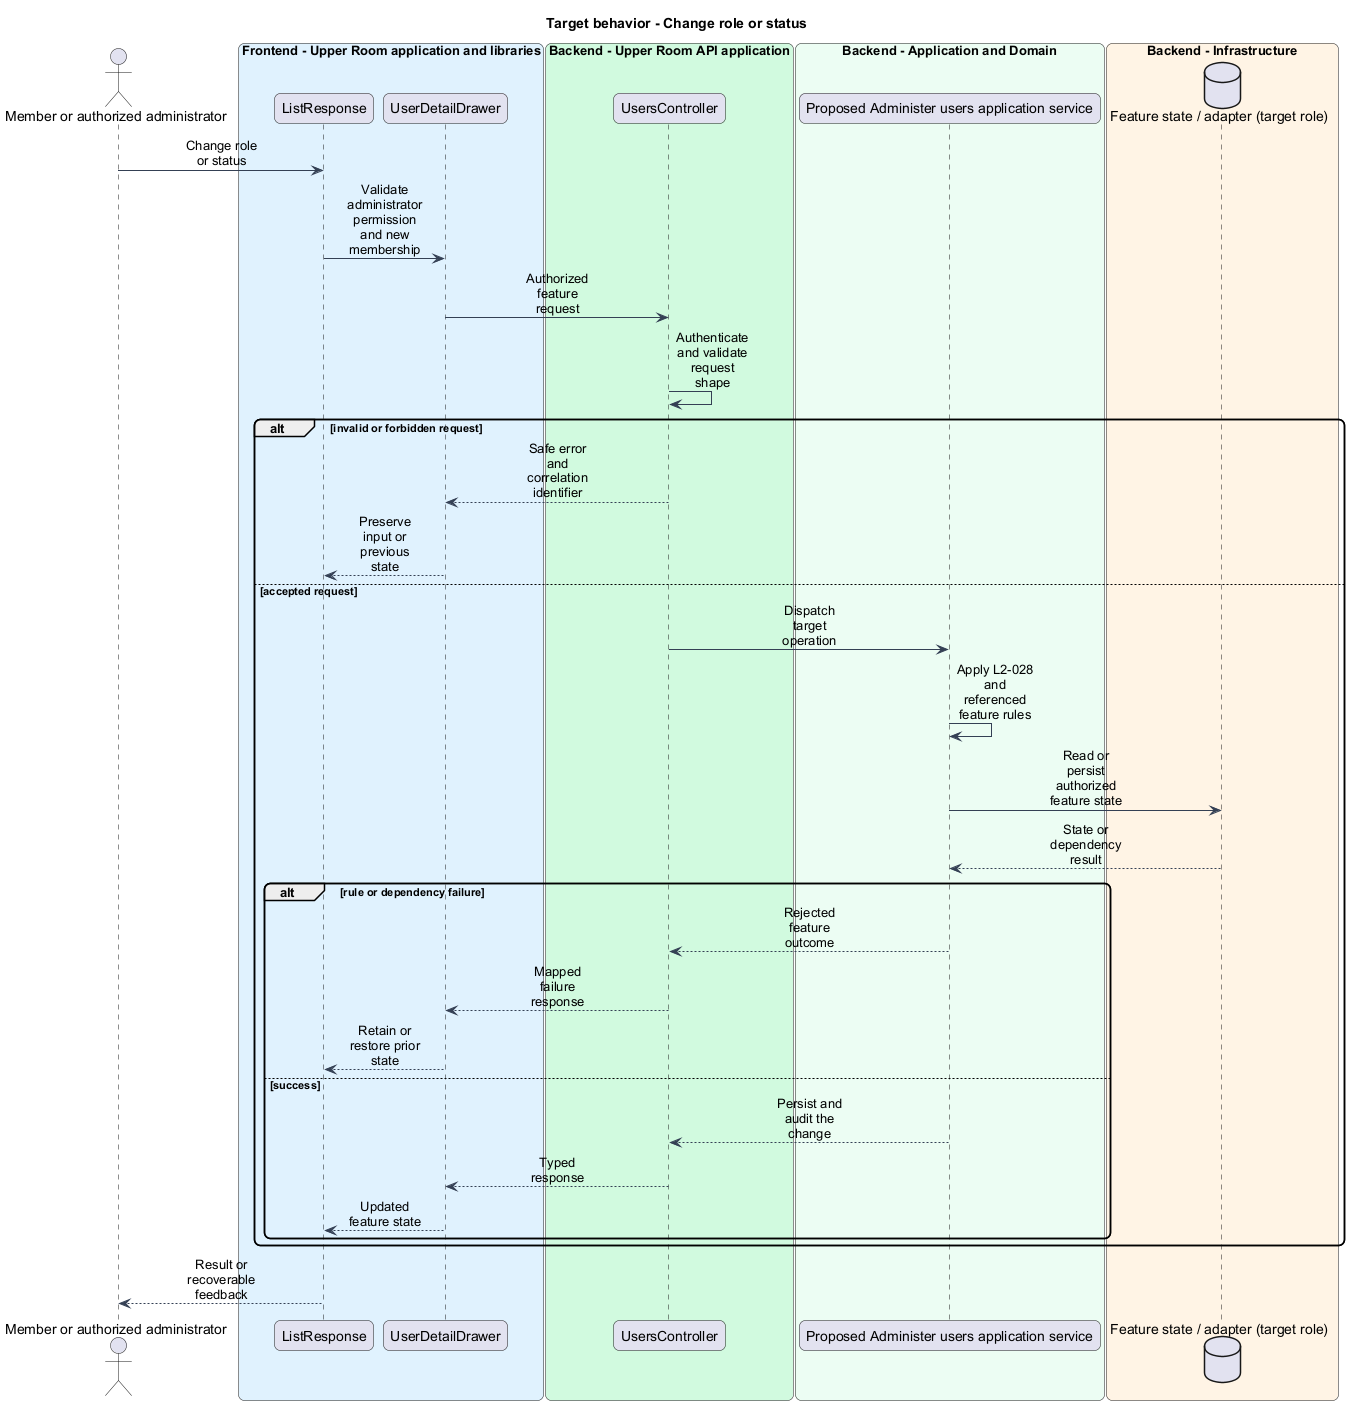

The diagram above was rendered by PlantUML. Its source (embedded in the PNG):
@startuml
skinparam backgroundColor #FFFFFF
skinparam shadowing false
skinparam roundcorner 12
skinparam defaultFontName Arial
skinparam ArrowColor #344054
skinparam sequenceMessageAlign center
skinparam maxMessageSize 80
skinparam class {
  BorderColor #344054
  FontColor #101828
  BackgroundColor #F9FAFB
}
title Target behavior - Change role or status
actor "Member or authorized administrator" as actor
box "Frontend - Upper Room application and libraries" #E0F2FE
participant "ListResponse" as page
participant "UserDetailDrawer" as client
end box
box "Backend - Upper Room API application" #D1FADF
participant "UsersController" as boundary
end box
box "Backend - Application and Domain" #ECFDF3
participant "Proposed Administer users application service" as logic
end box
box "Backend - Infrastructure" #FFF4E5
database "Feature state / adapter (target role)" as state
end box
actor -> page : Change role or status
page -> client : Validate administrator permission and new membership
client -> boundary : Authorized feature request
boundary -> boundary : Authenticate and validate request shape
alt invalid or forbidden request
boundary --> client : Safe error and correlation identifier
client --> page : Preserve input or previous state
else accepted request
boundary -> logic : Dispatch target operation
logic -> logic : Apply L2-028 and referenced feature rules
logic -> state : Read or persist authorized feature state
state --> logic : State or dependency result
alt rule or dependency failure
logic --> boundary : Rejected feature outcome
boundary --> client : Mapped failure response
client --> page : Retain or restore prior state
else success
logic --> boundary : Persist and audit the change
boundary --> client : Typed response
client --> page : Updated feature state
end
end
page --> actor : Result or recoverable feedback
@enduml